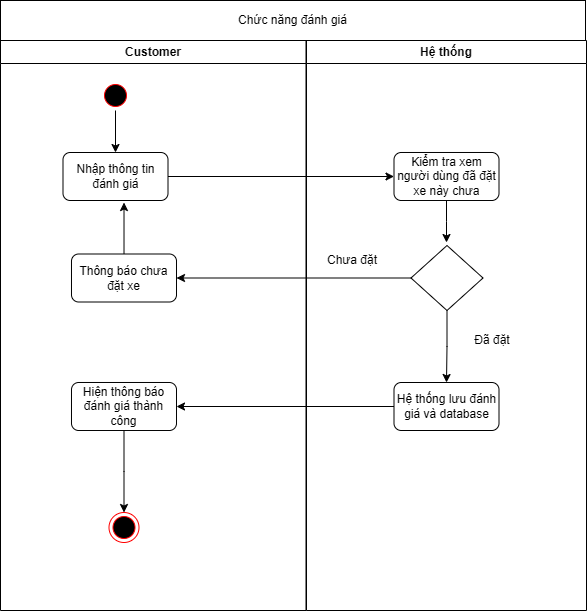

The diagram above was exported from draw.io. Its source (the exported page's mxGraphModel, read from the mxfile embedded in the PNG):
<mxGraphModel dx="1426" dy="711" grid="1" gridSize="10" guides="1" tooltips="1" connect="1" arrows="1" fold="1" page="1" pageScale="1" pageWidth="1169" pageHeight="826" background="none" math="0" shadow="0">
  <root>
    <mxCell id="0" />
    <mxCell id="1" parent="0" />
    <mxCell id="2" value="Customer" style="swimlane;whiteSpace=wrap" parent="1" vertex="1">
      <mxGeometry x="139" y="128" width="305.5" height="570" as="geometry" />
    </mxCell>
    <mxCell id="iM6wuMetMFg2LBtmJiii-48" value="" style="edgeStyle=orthogonalEdgeStyle;rounded=0;orthogonalLoop=1;jettySize=auto;html=1;" parent="2" source="5" target="iM6wuMetMFg2LBtmJiii-41" edge="1">
      <mxGeometry relative="1" as="geometry" />
    </mxCell>
    <mxCell id="5" value="" style="ellipse;shape=startState;fillColor=#000000;strokeColor=#ff0000;" parent="2" vertex="1">
      <mxGeometry x="100" y="40" width="30" height="30" as="geometry" />
    </mxCell>
    <mxCell id="38" value="" style="ellipse;shape=endState;fillColor=#000000;strokeColor=#ff0000" parent="2" vertex="1">
      <mxGeometry x="108.5" y="472" width="30" height="30" as="geometry" />
    </mxCell>
    <mxCell id="iM6wuMetMFg2LBtmJiii-41" value="Nhập thông tin đánh giá" style="rounded=1;whiteSpace=wrap;html=1;" parent="2" vertex="1">
      <mxGeometry x="62.5" y="112" width="105" height="48" as="geometry" />
    </mxCell>
    <mxCell id="iM6wuMetMFg2LBtmJiii-43" value="Thông báo chưa đặt xe" style="rounded=1;whiteSpace=wrap;html=1;" parent="2" vertex="1">
      <mxGeometry x="71" y="213.5" width="105" height="48" as="geometry" />
    </mxCell>
    <mxCell id="iM6wuMetMFg2LBtmJiii-56" style="edgeStyle=orthogonalEdgeStyle;rounded=0;orthogonalLoop=1;jettySize=auto;html=1;" parent="2" source="iM6wuMetMFg2LBtmJiii-44" edge="1">
      <mxGeometry relative="1" as="geometry">
        <mxPoint x="123.5" y="472" as="targetPoint" />
      </mxGeometry>
    </mxCell>
    <mxCell id="iM6wuMetMFg2LBtmJiii-44" value="Hiện thông báo đánh giá thành công" style="rounded=1;whiteSpace=wrap;html=1;" parent="2" vertex="1">
      <mxGeometry x="71" y="342" width="105" height="48" as="geometry" />
    </mxCell>
    <mxCell id="iM6wuMetMFg2LBtmJiii-52" style="edgeStyle=orthogonalEdgeStyle;rounded=0;orthogonalLoop=1;jettySize=auto;html=1;entryX=0.581;entryY=1.042;entryDx=0;entryDy=0;entryPerimeter=0;" parent="2" source="iM6wuMetMFg2LBtmJiii-43" target="iM6wuMetMFg2LBtmJiii-41" edge="1">
      <mxGeometry relative="1" as="geometry" />
    </mxCell>
    <mxCell id="3" value="Hệ thống" style="swimlane;whiteSpace=wrap;startSize=23;" parent="1" vertex="1">
      <mxGeometry x="445" y="128" width="280" height="570" as="geometry" />
    </mxCell>
    <mxCell id="iM6wuMetMFg2LBtmJiii-50" style="edgeStyle=orthogonalEdgeStyle;rounded=0;orthogonalLoop=1;jettySize=auto;html=1;" parent="3" source="iM6wuMetMFg2LBtmJiii-42" edge="1">
      <mxGeometry relative="1" as="geometry">
        <mxPoint x="140" y="202" as="targetPoint" />
      </mxGeometry>
    </mxCell>
    <mxCell id="iM6wuMetMFg2LBtmJiii-42" value="Kiểm tra xem người dùng đã đặt xe này chưa&lt;span style=&quot;color: rgba(0, 0, 0, 0); font-family: monospace; font-size: 0px; text-align: start; text-wrap-mode: nowrap;&quot;&gt;%3CmxGraphModel%3E%3Croot%3E%3CmxCell%20id%3D%220%22%2F%3E%3CmxCell%20id%3D%221%22%20parent%3D%220%22%2F%3E%3CmxCell%20id%3D%222%22%20value%3D%22Nh%E1%BA%ADp%20th%C3%B4ng%20tin%20%C4%91%C3%A1nh%20gi%C3%A1%22%20style%3D%22rounded%3D1%3BwhiteSpace%3Dwrap%3Bhtml%3D1%3B%22%20vertex%3D%221%22%20parent%3D%221%22%3E%3CmxGeometry%20x%3D%22201.5%22%20y%3D%22240%22%20width%3D%22105%22%20height%3D%2248%22%20as%3D%22geometry%22%2F%3E%3C%2FmxCell%3E%3C%2Froot%3E%3C%2FmxGraphModel%3E&lt;/span&gt;" style="rounded=1;whiteSpace=wrap;html=1;" parent="3" vertex="1">
      <mxGeometry x="87.5" y="112" width="105" height="48" as="geometry" />
    </mxCell>
    <mxCell id="iM6wuMetMFg2LBtmJiii-45" value="Hệ thống lưu đánh giá và database" style="rounded=1;whiteSpace=wrap;html=1;" parent="3" vertex="1">
      <mxGeometry x="87.5" y="342" width="105" height="48" as="geometry" />
    </mxCell>
    <mxCell id="iM6wuMetMFg2LBtmJiii-53" style="edgeStyle=orthogonalEdgeStyle;rounded=0;orthogonalLoop=1;jettySize=auto;html=1;entryX=0.5;entryY=0;entryDx=0;entryDy=0;" parent="3" source="iM6wuMetMFg2LBtmJiii-47" target="iM6wuMetMFg2LBtmJiii-45" edge="1">
      <mxGeometry relative="1" as="geometry" />
    </mxCell>
    <mxCell id="iM6wuMetMFg2LBtmJiii-47" value="" style="rhombus;whiteSpace=wrap;html=1;" parent="3" vertex="1">
      <mxGeometry x="104.5" y="205" width="72" height="65" as="geometry" />
    </mxCell>
    <mxCell id="iM6wuMetMFg2LBtmJiii-54" style="edgeStyle=orthogonalEdgeStyle;rounded=0;orthogonalLoop=1;jettySize=auto;html=1;exitX=0.5;exitY=1;exitDx=0;exitDy=0;" parent="3" source="iM6wuMetMFg2LBtmJiii-45" target="iM6wuMetMFg2LBtmJiii-45" edge="1">
      <mxGeometry relative="1" as="geometry" />
    </mxCell>
    <mxCell id="iM6wuMetMFg2LBtmJiii-57" value="Chưa đặt" style="text;html=1;align=center;verticalAlign=middle;whiteSpace=wrap;rounded=0;" parent="3" vertex="1">
      <mxGeometry x="15.5" y="205" width="60" height="30" as="geometry" />
    </mxCell>
    <mxCell id="iM6wuMetMFg2LBtmJiii-58" value="Đã đặt" style="text;html=1;align=center;verticalAlign=middle;whiteSpace=wrap;rounded=0;" parent="3" vertex="1">
      <mxGeometry x="155.5" y="285" width="60" height="30" as="geometry" />
    </mxCell>
    <mxCell id="iM6wuMetMFg2LBtmJiii-49" style="edgeStyle=orthogonalEdgeStyle;rounded=0;orthogonalLoop=1;jettySize=auto;html=1;entryX=0;entryY=0.5;entryDx=0;entryDy=0;" parent="1" source="iM6wuMetMFg2LBtmJiii-41" target="iM6wuMetMFg2LBtmJiii-42" edge="1">
      <mxGeometry relative="1" as="geometry" />
    </mxCell>
    <mxCell id="iM6wuMetMFg2LBtmJiii-51" style="edgeStyle=orthogonalEdgeStyle;rounded=0;orthogonalLoop=1;jettySize=auto;html=1;entryX=1;entryY=0.5;entryDx=0;entryDy=0;" parent="1" source="iM6wuMetMFg2LBtmJiii-47" target="iM6wuMetMFg2LBtmJiii-43" edge="1">
      <mxGeometry relative="1" as="geometry" />
    </mxCell>
    <mxCell id="iM6wuMetMFg2LBtmJiii-55" style="edgeStyle=orthogonalEdgeStyle;rounded=0;orthogonalLoop=1;jettySize=auto;html=1;entryX=1;entryY=0.5;entryDx=0;entryDy=0;" parent="1" source="iM6wuMetMFg2LBtmJiii-45" target="iM6wuMetMFg2LBtmJiii-44" edge="1">
      <mxGeometry relative="1" as="geometry" />
    </mxCell>
    <mxCell id="iM6wuMetMFg2LBtmJiii-59" value="Chức năng đánh giá" style="rounded=0;whiteSpace=wrap;html=1;" parent="1" vertex="1">
      <mxGeometry x="139" y="88" width="585" height="40" as="geometry" />
    </mxCell>
  </root>
</mxGraphModel>